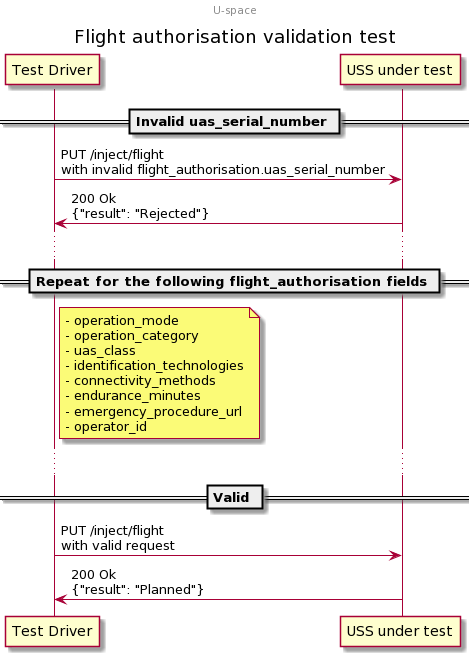

The diagram above was rendered by PlantUML. Its source (embedded in the PNG):
@startuml
center header U-space
title Flight authorisation validation test

participant "Test Driver" as TD
participant "USS under test" as USS

== Invalid uas_serial_number ==
TD -> USS: PUT /inject/flight\nwith invalid flight_authorisation.uas_serial_number
TD <- USS: 200 Ok\n{"result": "Rejected"}

...

== Repeat for the following flight_authorisation fields ==
note right of TD
- operation_mode
- operation_category
- uas_class
- identification_technologies
- connectivity_methods
- endurance_minutes
- emergency_procedure_url
- operator_id
end note

...

== Valid ==
TD -> USS: PUT /inject/flight\nwith valid request
TD <- USS: 200 Ok\n{"result": "Planned"}
@enduml